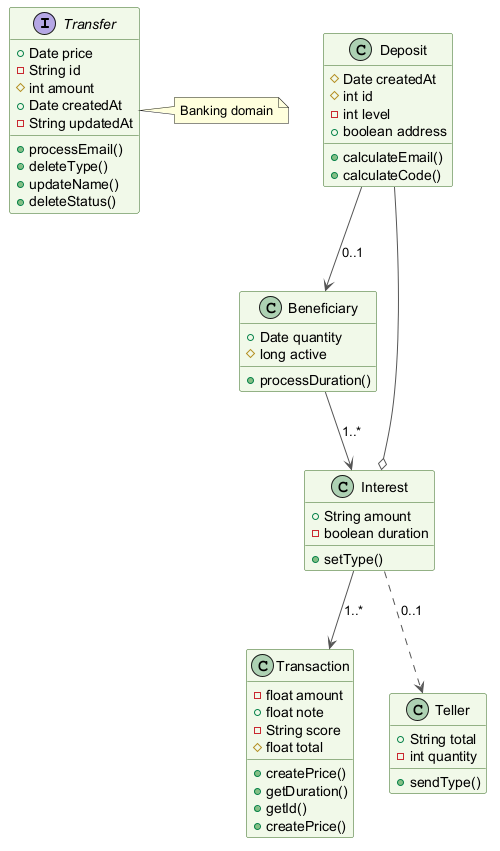

The diagram above was rendered by PlantUML. Its source (embedded in the PNG):
@startuml
skinparam backgroundColor #FFFFFF
skinparam classBackgroundColor #F1F8E9
skinparam classBorderColor #33691E
skinparam ArrowColor #555555
interface Transfer {
  +Date price
  -String id
  #int amount
  +Date createdAt
  -String updatedAt
  +processEmail()
  +deleteType()
  +updateName()
  +deleteStatus()
}
class Transaction {
  -float amount
  +float note
  -String score
  #float total
  +createPrice()
  +getDuration()
  +getId()
  +createPrice()
}
class Beneficiary {
  +Date quantity
  #long active
  +processDuration()
}
class Teller {
  +String total
  -int quantity
  +sendType()
}
class Deposit {
  #Date createdAt
  #int id
  -int level
  +boolean address
  +calculateEmail()
  +calculateCode()
}
class Interest {
  +String amount
  -boolean duration
  +setType()
}
Interest ..> Teller : "0..1"
Deposit --o Interest
Beneficiary --> Interest : "1..*"
Interest --> Transaction : "1..*"
Deposit --> Beneficiary : "0..1"
note right of Transfer : Banking domain
@enduml